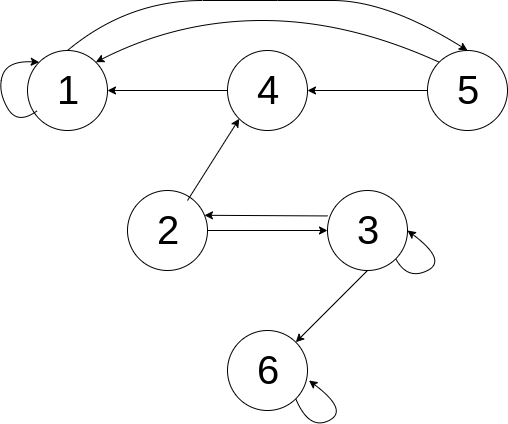

The diagram above was exported from draw.io. Its source (the exported page's mxGraphModel, read from the mxfile embedded in the PNG):
<mxGraphModel dx="1408" dy="641" grid="1" gridSize="10" guides="1" tooltips="1" connect="1" arrows="1" fold="1" page="1" pageScale="1" pageWidth="827" pageHeight="1169" math="0" shadow="0">
  <root>
    <mxCell id="0" />
    <mxCell id="1" parent="0" />
    <mxCell id="2" value="&lt;font style=&quot;font-size: 40px&quot;&gt;6&lt;/font&gt;" style="ellipse;whiteSpace=wrap;html=1;aspect=fixed;" vertex="1" parent="1">
      <mxGeometry x="360" y="380" width="80" height="80" as="geometry" />
    </mxCell>
    <mxCell id="3" value="&lt;font style=&quot;font-size: 40px&quot;&gt;3&lt;/font&gt;" style="ellipse;whiteSpace=wrap;html=1;aspect=fixed;" vertex="1" parent="1">
      <mxGeometry x="460" y="240" width="80" height="80" as="geometry" />
    </mxCell>
    <mxCell id="4" value="&lt;font style=&quot;font-size: 40px&quot;&gt;2&lt;/font&gt;" style="ellipse;whiteSpace=wrap;html=1;aspect=fixed;" vertex="1" parent="1">
      <mxGeometry x="260" y="240" width="80" height="80" as="geometry" />
    </mxCell>
    <mxCell id="5" value="&lt;font style=&quot;font-size: 40px&quot;&gt;4&lt;/font&gt;" style="ellipse;whiteSpace=wrap;html=1;aspect=fixed;" vertex="1" parent="1">
      <mxGeometry x="360" y="100" width="80" height="80" as="geometry" />
    </mxCell>
    <mxCell id="6" value="&lt;font style=&quot;font-size: 40px&quot;&gt;5&lt;/font&gt;" style="ellipse;whiteSpace=wrap;html=1;aspect=fixed;" vertex="1" parent="1">
      <mxGeometry x="560" y="100" width="80" height="80" as="geometry" />
    </mxCell>
    <mxCell id="7" value="&lt;font style=&quot;font-size: 40px&quot;&gt;1&lt;/font&gt;" style="ellipse;whiteSpace=wrap;html=1;aspect=fixed;" vertex="1" parent="1">
      <mxGeometry x="160" y="100" width="80" height="80" as="geometry" />
    </mxCell>
    <mxCell id="8" value="" style="curved=1;endArrow=classic;html=1;entryX=1;entryY=0.5;entryDx=0;entryDy=0;exitX=1;exitY=1;exitDx=0;exitDy=0;" edge="1" source="3" target="3" parent="1">
      <mxGeometry width="50" height="50" relative="1" as="geometry">
        <mxPoint x="610" y="360" as="sourcePoint" />
        <mxPoint x="620" y="325" as="targetPoint" />
        <Array as="points">
          <mxPoint x="540" y="330" />
          <mxPoint x="580" y="310" />
        </Array>
      </mxGeometry>
    </mxCell>
    <mxCell id="9" value="" style="curved=1;endArrow=classic;html=1;entryX=0.5;entryY=0;entryDx=0;entryDy=0;exitX=0.5;exitY=0;exitDx=0;exitDy=0;" edge="1" source="7" target="6" parent="1">
      <mxGeometry width="50" height="50" relative="1" as="geometry">
        <mxPoint x="130" y="530" as="sourcePoint" />
        <mxPoint x="180" y="480" as="targetPoint" />
        <Array as="points">
          <mxPoint x="260" y="50" />
          <mxPoint x="410" y="50" />
          <mxPoint x="520" y="50" />
        </Array>
      </mxGeometry>
    </mxCell>
    <mxCell id="10" value="" style="endArrow=classic;html=1;exitX=1;exitY=0.5;exitDx=0;exitDy=0;entryX=0;entryY=0.5;entryDx=0;entryDy=0;" edge="1" source="4" target="3" parent="1">
      <mxGeometry width="50" height="50" relative="1" as="geometry">
        <mxPoint x="130" y="530" as="sourcePoint" />
        <mxPoint x="180" y="480" as="targetPoint" />
      </mxGeometry>
    </mxCell>
    <mxCell id="11" value="" style="endArrow=classic;html=1;entryX=0;entryY=1;entryDx=0;entryDy=0;" edge="1" target="5" parent="1">
      <mxGeometry width="50" height="50" relative="1" as="geometry">
        <mxPoint x="320" y="250" as="sourcePoint" />
        <mxPoint x="180" y="480" as="targetPoint" />
      </mxGeometry>
    </mxCell>
    <mxCell id="12" value="" style="endArrow=classic;html=1;exitX=0.001;exitY=0.318;exitDx=0;exitDy=0;entryX=0.962;entryY=0.31;entryDx=0;entryDy=0;exitPerimeter=0;entryPerimeter=0;" edge="1" source="3" target="4" parent="1">
      <mxGeometry width="50" height="50" relative="1" as="geometry">
        <mxPoint x="350" y="290" as="sourcePoint" />
        <mxPoint x="470" y="290" as="targetPoint" />
      </mxGeometry>
    </mxCell>
    <mxCell id="13" value="" style="curved=1;endArrow=classic;html=1;entryX=0;entryY=0;entryDx=0;entryDy=0;" edge="1" target="7" parent="1">
      <mxGeometry width="50" height="50" relative="1" as="geometry">
        <mxPoint x="170" y="160" as="sourcePoint" />
        <mxPoint x="180" y="125" as="targetPoint" />
        <Array as="points">
          <mxPoint x="150" y="175" />
          <mxPoint x="130" y="140" />
          <mxPoint x="140" y="110" />
        </Array>
      </mxGeometry>
    </mxCell>
    <mxCell id="14" value="" style="endArrow=classic;html=1;exitX=0.5;exitY=1;exitDx=0;exitDy=0;entryX=1;entryY=0;entryDx=0;entryDy=0;" edge="1" source="3" target="2" parent="1">
      <mxGeometry width="50" height="50" relative="1" as="geometry">
        <mxPoint x="130" y="530" as="sourcePoint" />
        <mxPoint x="180" y="480" as="targetPoint" />
      </mxGeometry>
    </mxCell>
    <mxCell id="15" value="" style="endArrow=classic;html=1;exitX=0;exitY=0.5;exitDx=0;exitDy=0;entryX=1;entryY=0.5;entryDx=0;entryDy=0;" edge="1" source="5" target="7" parent="1">
      <mxGeometry width="50" height="50" relative="1" as="geometry">
        <mxPoint x="130" y="530" as="sourcePoint" />
        <mxPoint x="180" y="480" as="targetPoint" />
      </mxGeometry>
    </mxCell>
    <mxCell id="16" value="" style="curved=1;endArrow=classic;html=1;exitX=0;exitY=0;exitDx=0;exitDy=0;entryX=1;entryY=0;entryDx=0;entryDy=0;" edge="1" source="6" target="7" parent="1">
      <mxGeometry width="50" height="50" relative="1" as="geometry">
        <mxPoint x="130" y="530" as="sourcePoint" />
        <mxPoint x="180" y="480" as="targetPoint" />
        <Array as="points">
          <mxPoint x="480" y="70" />
          <mxPoint x="310" y="70" />
        </Array>
      </mxGeometry>
    </mxCell>
    <mxCell id="17" value="" style="endArrow=classic;html=1;entryX=1;entryY=0.5;entryDx=0;entryDy=0;exitX=0;exitY=0.5;exitDx=0;exitDy=0;" edge="1" source="6" target="5" parent="1">
      <mxGeometry width="50" height="50" relative="1" as="geometry">
        <mxPoint x="130" y="530" as="sourcePoint" />
        <mxPoint x="180" y="480" as="targetPoint" />
      </mxGeometry>
    </mxCell>
    <mxCell id="18" value="" style="curved=1;endArrow=classic;html=1;entryX=1;entryY=0.5;entryDx=0;entryDy=0;exitX=1;exitY=1;exitDx=0;exitDy=0;" edge="1" source="2" parent="1">
      <mxGeometry width="50" height="50" relative="1" as="geometry">
        <mxPoint x="429.78427124746213" y="458.28427124746213" as="sourcePoint" />
        <mxPoint x="441.5" y="430" as="targetPoint" />
        <Array as="points">
          <mxPoint x="441.5" y="480" />
          <mxPoint x="481.5" y="460" />
        </Array>
      </mxGeometry>
    </mxCell>
  </root>
</mxGraphModel>